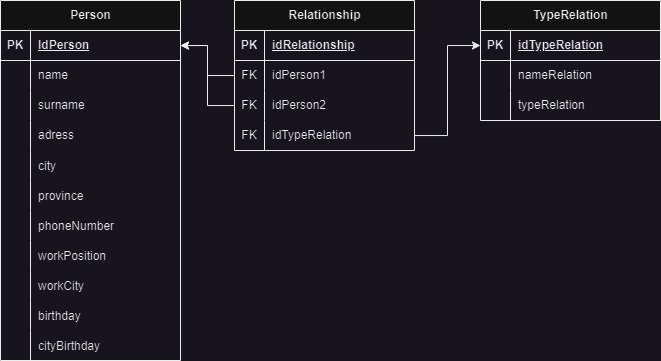

The diagram above was exported from draw.io. Its source (the exported page's mxGraphModel, read from the mxfile embedded in the PNG):
<mxGraphModel dx="453" dy="678" grid="1" gridSize="10" guides="1" tooltips="1" connect="1" arrows="1" fold="1" page="1" pageScale="1" pageWidth="827" pageHeight="1169" math="0" shadow="0">
  <root>
    <mxCell id="0" />
    <mxCell id="1" parent="0" />
    <mxCell id="npg_1Kd3ZKpBI7FN--kZ-1" value="Person" style="shape=table;startSize=30;container=1;collapsible=1;childLayout=tableLayout;fixedRows=1;rowLines=0;fontStyle=1;align=center;resizeLast=1;html=1;" vertex="1" parent="1">
      <mxGeometry y="240" width="180" height="360" as="geometry" />
    </mxCell>
    <mxCell id="npg_1Kd3ZKpBI7FN--kZ-2" value="" style="shape=tableRow;horizontal=0;startSize=0;swimlaneHead=0;swimlaneBody=0;fillColor=none;collapsible=0;dropTarget=0;points=[[0,0.5],[1,0.5]];portConstraint=eastwest;top=0;left=0;right=0;bottom=1;" vertex="1" parent="npg_1Kd3ZKpBI7FN--kZ-1">
      <mxGeometry y="30" width="180" height="30" as="geometry" />
    </mxCell>
    <mxCell id="npg_1Kd3ZKpBI7FN--kZ-3" value="PK" style="shape=partialRectangle;connectable=0;fillColor=none;top=0;left=0;bottom=0;right=0;fontStyle=1;overflow=hidden;whiteSpace=wrap;html=1;" vertex="1" parent="npg_1Kd3ZKpBI7FN--kZ-2">
      <mxGeometry width="30" height="30" as="geometry">
        <mxRectangle width="30" height="30" as="alternateBounds" />
      </mxGeometry>
    </mxCell>
    <mxCell id="npg_1Kd3ZKpBI7FN--kZ-4" value="IdPerson" style="shape=partialRectangle;connectable=0;fillColor=none;top=0;left=0;bottom=0;right=0;align=left;spacingLeft=6;fontStyle=5;overflow=hidden;whiteSpace=wrap;html=1;" vertex="1" parent="npg_1Kd3ZKpBI7FN--kZ-2">
      <mxGeometry x="30" width="150" height="30" as="geometry">
        <mxRectangle width="150" height="30" as="alternateBounds" />
      </mxGeometry>
    </mxCell>
    <mxCell id="npg_1Kd3ZKpBI7FN--kZ-5" value="" style="shape=tableRow;horizontal=0;startSize=0;swimlaneHead=0;swimlaneBody=0;fillColor=none;collapsible=0;dropTarget=0;points=[[0,0.5],[1,0.5]];portConstraint=eastwest;top=0;left=0;right=0;bottom=0;" vertex="1" parent="npg_1Kd3ZKpBI7FN--kZ-1">
      <mxGeometry y="60" width="180" height="30" as="geometry" />
    </mxCell>
    <mxCell id="npg_1Kd3ZKpBI7FN--kZ-6" value="" style="shape=partialRectangle;connectable=0;fillColor=none;top=0;left=0;bottom=0;right=0;editable=1;overflow=hidden;whiteSpace=wrap;html=1;" vertex="1" parent="npg_1Kd3ZKpBI7FN--kZ-5">
      <mxGeometry width="30" height="30" as="geometry">
        <mxRectangle width="30" height="30" as="alternateBounds" />
      </mxGeometry>
    </mxCell>
    <mxCell id="npg_1Kd3ZKpBI7FN--kZ-7" value="name" style="shape=partialRectangle;connectable=0;fillColor=none;top=0;left=0;bottom=0;right=0;align=left;spacingLeft=6;overflow=hidden;whiteSpace=wrap;html=1;" vertex="1" parent="npg_1Kd3ZKpBI7FN--kZ-5">
      <mxGeometry x="30" width="150" height="30" as="geometry">
        <mxRectangle width="150" height="30" as="alternateBounds" />
      </mxGeometry>
    </mxCell>
    <mxCell id="npg_1Kd3ZKpBI7FN--kZ-8" value="" style="shape=tableRow;horizontal=0;startSize=0;swimlaneHead=0;swimlaneBody=0;fillColor=none;collapsible=0;dropTarget=0;points=[[0,0.5],[1,0.5]];portConstraint=eastwest;top=0;left=0;right=0;bottom=0;" vertex="1" parent="npg_1Kd3ZKpBI7FN--kZ-1">
      <mxGeometry y="90" width="180" height="30" as="geometry" />
    </mxCell>
    <mxCell id="npg_1Kd3ZKpBI7FN--kZ-9" value="" style="shape=partialRectangle;connectable=0;fillColor=none;top=0;left=0;bottom=0;right=0;editable=1;overflow=hidden;whiteSpace=wrap;html=1;" vertex="1" parent="npg_1Kd3ZKpBI7FN--kZ-8">
      <mxGeometry width="30" height="30" as="geometry">
        <mxRectangle width="30" height="30" as="alternateBounds" />
      </mxGeometry>
    </mxCell>
    <mxCell id="npg_1Kd3ZKpBI7FN--kZ-10" value="surname" style="shape=partialRectangle;connectable=0;fillColor=none;top=0;left=0;bottom=0;right=0;align=left;spacingLeft=6;overflow=hidden;whiteSpace=wrap;html=1;" vertex="1" parent="npg_1Kd3ZKpBI7FN--kZ-8">
      <mxGeometry x="30" width="150" height="30" as="geometry">
        <mxRectangle width="150" height="30" as="alternateBounds" />
      </mxGeometry>
    </mxCell>
    <mxCell id="npg_1Kd3ZKpBI7FN--kZ-11" value="" style="shape=tableRow;horizontal=0;startSize=0;swimlaneHead=0;swimlaneBody=0;fillColor=none;collapsible=0;dropTarget=0;points=[[0,0.5],[1,0.5]];portConstraint=eastwest;top=0;left=0;right=0;bottom=0;" vertex="1" parent="npg_1Kd3ZKpBI7FN--kZ-1">
      <mxGeometry y="120" width="180" height="30" as="geometry" />
    </mxCell>
    <mxCell id="npg_1Kd3ZKpBI7FN--kZ-12" value="" style="shape=partialRectangle;connectable=0;fillColor=none;top=0;left=0;bottom=0;right=0;editable=1;overflow=hidden;whiteSpace=wrap;html=1;" vertex="1" parent="npg_1Kd3ZKpBI7FN--kZ-11">
      <mxGeometry width="30" height="30" as="geometry">
        <mxRectangle width="30" height="30" as="alternateBounds" />
      </mxGeometry>
    </mxCell>
    <mxCell id="npg_1Kd3ZKpBI7FN--kZ-13" value="adress" style="shape=partialRectangle;connectable=0;fillColor=none;top=0;left=0;bottom=0;right=0;align=left;spacingLeft=6;overflow=hidden;whiteSpace=wrap;html=1;" vertex="1" parent="npg_1Kd3ZKpBI7FN--kZ-11">
      <mxGeometry x="30" width="150" height="30" as="geometry">
        <mxRectangle width="150" height="30" as="alternateBounds" />
      </mxGeometry>
    </mxCell>
    <mxCell id="npg_1Kd3ZKpBI7FN--kZ-69" value="" style="shape=tableRow;horizontal=0;startSize=0;swimlaneHead=0;swimlaneBody=0;fillColor=none;collapsible=0;dropTarget=0;points=[[0,0.5],[1,0.5]];portConstraint=eastwest;top=0;left=0;right=0;bottom=0;" vertex="1" parent="npg_1Kd3ZKpBI7FN--kZ-1">
      <mxGeometry y="150" width="180" height="30" as="geometry" />
    </mxCell>
    <mxCell id="npg_1Kd3ZKpBI7FN--kZ-70" value="" style="shape=partialRectangle;connectable=0;fillColor=none;top=0;left=0;bottom=0;right=0;editable=1;overflow=hidden;" vertex="1" parent="npg_1Kd3ZKpBI7FN--kZ-69">
      <mxGeometry width="30" height="30" as="geometry">
        <mxRectangle width="30" height="30" as="alternateBounds" />
      </mxGeometry>
    </mxCell>
    <mxCell id="npg_1Kd3ZKpBI7FN--kZ-71" value="city" style="shape=partialRectangle;connectable=0;fillColor=none;top=0;left=0;bottom=0;right=0;align=left;spacingLeft=6;overflow=hidden;" vertex="1" parent="npg_1Kd3ZKpBI7FN--kZ-69">
      <mxGeometry x="30" width="150" height="30" as="geometry">
        <mxRectangle width="150" height="30" as="alternateBounds" />
      </mxGeometry>
    </mxCell>
    <mxCell id="npg_1Kd3ZKpBI7FN--kZ-72" value="" style="shape=tableRow;horizontal=0;startSize=0;swimlaneHead=0;swimlaneBody=0;fillColor=none;collapsible=0;dropTarget=0;points=[[0,0.5],[1,0.5]];portConstraint=eastwest;top=0;left=0;right=0;bottom=0;" vertex="1" parent="npg_1Kd3ZKpBI7FN--kZ-1">
      <mxGeometry y="180" width="180" height="30" as="geometry" />
    </mxCell>
    <mxCell id="npg_1Kd3ZKpBI7FN--kZ-73" value="" style="shape=partialRectangle;connectable=0;fillColor=none;top=0;left=0;bottom=0;right=0;editable=1;overflow=hidden;" vertex="1" parent="npg_1Kd3ZKpBI7FN--kZ-72">
      <mxGeometry width="30" height="30" as="geometry">
        <mxRectangle width="30" height="30" as="alternateBounds" />
      </mxGeometry>
    </mxCell>
    <mxCell id="npg_1Kd3ZKpBI7FN--kZ-74" value="province" style="shape=partialRectangle;connectable=0;fillColor=none;top=0;left=0;bottom=0;right=0;align=left;spacingLeft=6;overflow=hidden;" vertex="1" parent="npg_1Kd3ZKpBI7FN--kZ-72">
      <mxGeometry x="30" width="150" height="30" as="geometry">
        <mxRectangle width="150" height="30" as="alternateBounds" />
      </mxGeometry>
    </mxCell>
    <mxCell id="npg_1Kd3ZKpBI7FN--kZ-75" value="" style="shape=tableRow;horizontal=0;startSize=0;swimlaneHead=0;swimlaneBody=0;fillColor=none;collapsible=0;dropTarget=0;points=[[0,0.5],[1,0.5]];portConstraint=eastwest;top=0;left=0;right=0;bottom=0;" vertex="1" parent="npg_1Kd3ZKpBI7FN--kZ-1">
      <mxGeometry y="210" width="180" height="30" as="geometry" />
    </mxCell>
    <mxCell id="npg_1Kd3ZKpBI7FN--kZ-76" value="" style="shape=partialRectangle;connectable=0;fillColor=none;top=0;left=0;bottom=0;right=0;editable=1;overflow=hidden;" vertex="1" parent="npg_1Kd3ZKpBI7FN--kZ-75">
      <mxGeometry width="30" height="30" as="geometry">
        <mxRectangle width="30" height="30" as="alternateBounds" />
      </mxGeometry>
    </mxCell>
    <mxCell id="npg_1Kd3ZKpBI7FN--kZ-77" value="phoneNumber" style="shape=partialRectangle;connectable=0;fillColor=none;top=0;left=0;bottom=0;right=0;align=left;spacingLeft=6;overflow=hidden;" vertex="1" parent="npg_1Kd3ZKpBI7FN--kZ-75">
      <mxGeometry x="30" width="150" height="30" as="geometry">
        <mxRectangle width="150" height="30" as="alternateBounds" />
      </mxGeometry>
    </mxCell>
    <mxCell id="npg_1Kd3ZKpBI7FN--kZ-78" value="" style="shape=tableRow;horizontal=0;startSize=0;swimlaneHead=0;swimlaneBody=0;fillColor=none;collapsible=0;dropTarget=0;points=[[0,0.5],[1,0.5]];portConstraint=eastwest;top=0;left=0;right=0;bottom=0;" vertex="1" parent="npg_1Kd3ZKpBI7FN--kZ-1">
      <mxGeometry y="240" width="180" height="30" as="geometry" />
    </mxCell>
    <mxCell id="npg_1Kd3ZKpBI7FN--kZ-79" value="" style="shape=partialRectangle;connectable=0;fillColor=none;top=0;left=0;bottom=0;right=0;editable=1;overflow=hidden;" vertex="1" parent="npg_1Kd3ZKpBI7FN--kZ-78">
      <mxGeometry width="30" height="30" as="geometry">
        <mxRectangle width="30" height="30" as="alternateBounds" />
      </mxGeometry>
    </mxCell>
    <mxCell id="npg_1Kd3ZKpBI7FN--kZ-80" value="workPosition" style="shape=partialRectangle;connectable=0;fillColor=none;top=0;left=0;bottom=0;right=0;align=left;spacingLeft=6;overflow=hidden;" vertex="1" parent="npg_1Kd3ZKpBI7FN--kZ-78">
      <mxGeometry x="30" width="150" height="30" as="geometry">
        <mxRectangle width="150" height="30" as="alternateBounds" />
      </mxGeometry>
    </mxCell>
    <mxCell id="npg_1Kd3ZKpBI7FN--kZ-81" value="" style="shape=tableRow;horizontal=0;startSize=0;swimlaneHead=0;swimlaneBody=0;fillColor=none;collapsible=0;dropTarget=0;points=[[0,0.5],[1,0.5]];portConstraint=eastwest;top=0;left=0;right=0;bottom=0;" vertex="1" parent="npg_1Kd3ZKpBI7FN--kZ-1">
      <mxGeometry y="270" width="180" height="30" as="geometry" />
    </mxCell>
    <mxCell id="npg_1Kd3ZKpBI7FN--kZ-82" value="" style="shape=partialRectangle;connectable=0;fillColor=none;top=0;left=0;bottom=0;right=0;editable=1;overflow=hidden;" vertex="1" parent="npg_1Kd3ZKpBI7FN--kZ-81">
      <mxGeometry width="30" height="30" as="geometry">
        <mxRectangle width="30" height="30" as="alternateBounds" />
      </mxGeometry>
    </mxCell>
    <mxCell id="npg_1Kd3ZKpBI7FN--kZ-83" value="workCity" style="shape=partialRectangle;connectable=0;fillColor=none;top=0;left=0;bottom=0;right=0;align=left;spacingLeft=6;overflow=hidden;" vertex="1" parent="npg_1Kd3ZKpBI7FN--kZ-81">
      <mxGeometry x="30" width="150" height="30" as="geometry">
        <mxRectangle width="150" height="30" as="alternateBounds" />
      </mxGeometry>
    </mxCell>
    <mxCell id="npg_1Kd3ZKpBI7FN--kZ-84" value="" style="shape=tableRow;horizontal=0;startSize=0;swimlaneHead=0;swimlaneBody=0;fillColor=none;collapsible=0;dropTarget=0;points=[[0,0.5],[1,0.5]];portConstraint=eastwest;top=0;left=0;right=0;bottom=0;" vertex="1" parent="npg_1Kd3ZKpBI7FN--kZ-1">
      <mxGeometry y="300" width="180" height="30" as="geometry" />
    </mxCell>
    <mxCell id="npg_1Kd3ZKpBI7FN--kZ-85" value="" style="shape=partialRectangle;connectable=0;fillColor=none;top=0;left=0;bottom=0;right=0;editable=1;overflow=hidden;" vertex="1" parent="npg_1Kd3ZKpBI7FN--kZ-84">
      <mxGeometry width="30" height="30" as="geometry">
        <mxRectangle width="30" height="30" as="alternateBounds" />
      </mxGeometry>
    </mxCell>
    <mxCell id="npg_1Kd3ZKpBI7FN--kZ-86" value="birthday" style="shape=partialRectangle;connectable=0;fillColor=none;top=0;left=0;bottom=0;right=0;align=left;spacingLeft=6;overflow=hidden;" vertex="1" parent="npg_1Kd3ZKpBI7FN--kZ-84">
      <mxGeometry x="30" width="150" height="30" as="geometry">
        <mxRectangle width="150" height="30" as="alternateBounds" />
      </mxGeometry>
    </mxCell>
    <mxCell id="npg_1Kd3ZKpBI7FN--kZ-87" value="" style="shape=tableRow;horizontal=0;startSize=0;swimlaneHead=0;swimlaneBody=0;fillColor=none;collapsible=0;dropTarget=0;points=[[0,0.5],[1,0.5]];portConstraint=eastwest;top=0;left=0;right=0;bottom=0;" vertex="1" parent="npg_1Kd3ZKpBI7FN--kZ-1">
      <mxGeometry y="330" width="180" height="30" as="geometry" />
    </mxCell>
    <mxCell id="npg_1Kd3ZKpBI7FN--kZ-88" value="" style="shape=partialRectangle;connectable=0;fillColor=none;top=0;left=0;bottom=0;right=0;editable=1;overflow=hidden;" vertex="1" parent="npg_1Kd3ZKpBI7FN--kZ-87">
      <mxGeometry width="30" height="30" as="geometry">
        <mxRectangle width="30" height="30" as="alternateBounds" />
      </mxGeometry>
    </mxCell>
    <mxCell id="npg_1Kd3ZKpBI7FN--kZ-89" value="cityBirthday" style="shape=partialRectangle;connectable=0;fillColor=none;top=0;left=0;bottom=0;right=0;align=left;spacingLeft=6;overflow=hidden;" vertex="1" parent="npg_1Kd3ZKpBI7FN--kZ-87">
      <mxGeometry x="30" width="150" height="30" as="geometry">
        <mxRectangle width="150" height="30" as="alternateBounds" />
      </mxGeometry>
    </mxCell>
    <mxCell id="npg_1Kd3ZKpBI7FN--kZ-66" style="edgeStyle=orthogonalEdgeStyle;rounded=0;orthogonalLoop=1;jettySize=auto;html=1;" edge="1" parent="1" source="npg_1Kd3ZKpBI7FN--kZ-14" target="npg_1Kd3ZKpBI7FN--kZ-2">
      <mxGeometry relative="1" as="geometry" />
    </mxCell>
    <mxCell id="npg_1Kd3ZKpBI7FN--kZ-14" value="Relationship" style="shape=table;startSize=30;container=1;collapsible=1;childLayout=tableLayout;fixedRows=1;rowLines=0;fontStyle=1;align=center;resizeLast=1;html=1;" vertex="1" parent="1">
      <mxGeometry x="234" y="240" width="180" height="150" as="geometry" />
    </mxCell>
    <mxCell id="npg_1Kd3ZKpBI7FN--kZ-15" value="" style="shape=tableRow;horizontal=0;startSize=0;swimlaneHead=0;swimlaneBody=0;fillColor=none;collapsible=0;dropTarget=0;points=[[0,0.5],[1,0.5]];portConstraint=eastwest;top=0;left=0;right=0;bottom=1;" vertex="1" parent="npg_1Kd3ZKpBI7FN--kZ-14">
      <mxGeometry y="30" width="180" height="30" as="geometry" />
    </mxCell>
    <mxCell id="npg_1Kd3ZKpBI7FN--kZ-16" value="PK" style="shape=partialRectangle;connectable=0;fillColor=none;top=0;left=0;bottom=0;right=0;fontStyle=1;overflow=hidden;whiteSpace=wrap;html=1;" vertex="1" parent="npg_1Kd3ZKpBI7FN--kZ-15">
      <mxGeometry width="30" height="30" as="geometry">
        <mxRectangle width="30" height="30" as="alternateBounds" />
      </mxGeometry>
    </mxCell>
    <mxCell id="npg_1Kd3ZKpBI7FN--kZ-17" value="idRelationship" style="shape=partialRectangle;connectable=0;fillColor=none;top=0;left=0;bottom=0;right=0;align=left;spacingLeft=6;fontStyle=5;overflow=hidden;whiteSpace=wrap;html=1;" vertex="1" parent="npg_1Kd3ZKpBI7FN--kZ-15">
      <mxGeometry x="30" width="150" height="30" as="geometry">
        <mxRectangle width="150" height="30" as="alternateBounds" />
      </mxGeometry>
    </mxCell>
    <mxCell id="npg_1Kd3ZKpBI7FN--kZ-18" value="" style="shape=tableRow;horizontal=0;startSize=0;swimlaneHead=0;swimlaneBody=0;fillColor=none;collapsible=0;dropTarget=0;points=[[0,0.5],[1,0.5]];portConstraint=eastwest;top=0;left=0;right=0;bottom=0;" vertex="1" parent="npg_1Kd3ZKpBI7FN--kZ-14">
      <mxGeometry y="60" width="180" height="30" as="geometry" />
    </mxCell>
    <mxCell id="npg_1Kd3ZKpBI7FN--kZ-19" value="FK" style="shape=partialRectangle;connectable=0;fillColor=none;top=0;left=0;bottom=0;right=0;editable=1;overflow=hidden;whiteSpace=wrap;html=1;" vertex="1" parent="npg_1Kd3ZKpBI7FN--kZ-18">
      <mxGeometry width="30" height="30" as="geometry">
        <mxRectangle width="30" height="30" as="alternateBounds" />
      </mxGeometry>
    </mxCell>
    <mxCell id="npg_1Kd3ZKpBI7FN--kZ-20" value="idPerson1" style="shape=partialRectangle;connectable=0;fillColor=none;top=0;left=0;bottom=0;right=0;align=left;spacingLeft=6;overflow=hidden;whiteSpace=wrap;html=1;" vertex="1" parent="npg_1Kd3ZKpBI7FN--kZ-18">
      <mxGeometry x="30" width="150" height="30" as="geometry">
        <mxRectangle width="150" height="30" as="alternateBounds" />
      </mxGeometry>
    </mxCell>
    <mxCell id="npg_1Kd3ZKpBI7FN--kZ-21" value="" style="shape=tableRow;horizontal=0;startSize=0;swimlaneHead=0;swimlaneBody=0;fillColor=none;collapsible=0;dropTarget=0;points=[[0,0.5],[1,0.5]];portConstraint=eastwest;top=0;left=0;right=0;bottom=0;" vertex="1" parent="npg_1Kd3ZKpBI7FN--kZ-14">
      <mxGeometry y="90" width="180" height="30" as="geometry" />
    </mxCell>
    <mxCell id="npg_1Kd3ZKpBI7FN--kZ-22" value="FK" style="shape=partialRectangle;connectable=0;fillColor=none;top=0;left=0;bottom=0;right=0;editable=1;overflow=hidden;whiteSpace=wrap;html=1;" vertex="1" parent="npg_1Kd3ZKpBI7FN--kZ-21">
      <mxGeometry width="30" height="30" as="geometry">
        <mxRectangle width="30" height="30" as="alternateBounds" />
      </mxGeometry>
    </mxCell>
    <mxCell id="npg_1Kd3ZKpBI7FN--kZ-23" value="idPerson2" style="shape=partialRectangle;connectable=0;fillColor=none;top=0;left=0;bottom=0;right=0;align=left;spacingLeft=6;overflow=hidden;whiteSpace=wrap;html=1;" vertex="1" parent="npg_1Kd3ZKpBI7FN--kZ-21">
      <mxGeometry x="30" width="150" height="30" as="geometry">
        <mxRectangle width="150" height="30" as="alternateBounds" />
      </mxGeometry>
    </mxCell>
    <mxCell id="npg_1Kd3ZKpBI7FN--kZ-24" value="" style="shape=tableRow;horizontal=0;startSize=0;swimlaneHead=0;swimlaneBody=0;fillColor=none;collapsible=0;dropTarget=0;points=[[0,0.5],[1,0.5]];portConstraint=eastwest;top=0;left=0;right=0;bottom=0;" vertex="1" parent="npg_1Kd3ZKpBI7FN--kZ-14">
      <mxGeometry y="120" width="180" height="30" as="geometry" />
    </mxCell>
    <mxCell id="npg_1Kd3ZKpBI7FN--kZ-25" value="FK" style="shape=partialRectangle;connectable=0;fillColor=none;top=0;left=0;bottom=0;right=0;editable=1;overflow=hidden;whiteSpace=wrap;html=1;" vertex="1" parent="npg_1Kd3ZKpBI7FN--kZ-24">
      <mxGeometry width="30" height="30" as="geometry">
        <mxRectangle width="30" height="30" as="alternateBounds" />
      </mxGeometry>
    </mxCell>
    <mxCell id="npg_1Kd3ZKpBI7FN--kZ-26" value="idTypeRelation" style="shape=partialRectangle;connectable=0;fillColor=none;top=0;left=0;bottom=0;right=0;align=left;spacingLeft=6;overflow=hidden;whiteSpace=wrap;html=1;" vertex="1" parent="npg_1Kd3ZKpBI7FN--kZ-24">
      <mxGeometry x="30" width="150" height="30" as="geometry">
        <mxRectangle width="150" height="30" as="alternateBounds" />
      </mxGeometry>
    </mxCell>
    <mxCell id="npg_1Kd3ZKpBI7FN--kZ-27" value="TypeRelation" style="shape=table;startSize=30;container=1;collapsible=1;childLayout=tableLayout;fixedRows=1;rowLines=0;fontStyle=1;align=center;resizeLast=1;html=1;" vertex="1" parent="1">
      <mxGeometry x="480" y="240" width="180" height="120" as="geometry" />
    </mxCell>
    <mxCell id="npg_1Kd3ZKpBI7FN--kZ-28" value="" style="shape=tableRow;horizontal=0;startSize=0;swimlaneHead=0;swimlaneBody=0;fillColor=none;collapsible=0;dropTarget=0;points=[[0,0.5],[1,0.5]];portConstraint=eastwest;top=0;left=0;right=0;bottom=1;" vertex="1" parent="npg_1Kd3ZKpBI7FN--kZ-27">
      <mxGeometry y="30" width="180" height="30" as="geometry" />
    </mxCell>
    <mxCell id="npg_1Kd3ZKpBI7FN--kZ-29" value="PK" style="shape=partialRectangle;connectable=0;fillColor=none;top=0;left=0;bottom=0;right=0;fontStyle=1;overflow=hidden;whiteSpace=wrap;html=1;" vertex="1" parent="npg_1Kd3ZKpBI7FN--kZ-28">
      <mxGeometry width="30" height="30" as="geometry">
        <mxRectangle width="30" height="30" as="alternateBounds" />
      </mxGeometry>
    </mxCell>
    <mxCell id="npg_1Kd3ZKpBI7FN--kZ-30" value="idTypeRelation" style="shape=partialRectangle;connectable=0;fillColor=none;top=0;left=0;bottom=0;right=0;align=left;spacingLeft=6;fontStyle=5;overflow=hidden;whiteSpace=wrap;html=1;" vertex="1" parent="npg_1Kd3ZKpBI7FN--kZ-28">
      <mxGeometry x="30" width="150" height="30" as="geometry">
        <mxRectangle width="150" height="30" as="alternateBounds" />
      </mxGeometry>
    </mxCell>
    <mxCell id="npg_1Kd3ZKpBI7FN--kZ-31" value="" style="shape=tableRow;horizontal=0;startSize=0;swimlaneHead=0;swimlaneBody=0;fillColor=none;collapsible=0;dropTarget=0;points=[[0,0.5],[1,0.5]];portConstraint=eastwest;top=0;left=0;right=0;bottom=0;" vertex="1" parent="npg_1Kd3ZKpBI7FN--kZ-27">
      <mxGeometry y="60" width="180" height="30" as="geometry" />
    </mxCell>
    <mxCell id="npg_1Kd3ZKpBI7FN--kZ-32" value="" style="shape=partialRectangle;connectable=0;fillColor=none;top=0;left=0;bottom=0;right=0;editable=1;overflow=hidden;whiteSpace=wrap;html=1;" vertex="1" parent="npg_1Kd3ZKpBI7FN--kZ-31">
      <mxGeometry width="30" height="30" as="geometry">
        <mxRectangle width="30" height="30" as="alternateBounds" />
      </mxGeometry>
    </mxCell>
    <mxCell id="npg_1Kd3ZKpBI7FN--kZ-33" value="nameRelation" style="shape=partialRectangle;connectable=0;fillColor=none;top=0;left=0;bottom=0;right=0;align=left;spacingLeft=6;overflow=hidden;whiteSpace=wrap;html=1;" vertex="1" parent="npg_1Kd3ZKpBI7FN--kZ-31">
      <mxGeometry x="30" width="150" height="30" as="geometry">
        <mxRectangle width="150" height="30" as="alternateBounds" />
      </mxGeometry>
    </mxCell>
    <mxCell id="npg_1Kd3ZKpBI7FN--kZ-34" value="" style="shape=tableRow;horizontal=0;startSize=0;swimlaneHead=0;swimlaneBody=0;fillColor=none;collapsible=0;dropTarget=0;points=[[0,0.5],[1,0.5]];portConstraint=eastwest;top=0;left=0;right=0;bottom=0;" vertex="1" parent="npg_1Kd3ZKpBI7FN--kZ-27">
      <mxGeometry y="90" width="180" height="30" as="geometry" />
    </mxCell>
    <mxCell id="npg_1Kd3ZKpBI7FN--kZ-35" value="" style="shape=partialRectangle;connectable=0;fillColor=none;top=0;left=0;bottom=0;right=0;editable=1;overflow=hidden;whiteSpace=wrap;html=1;" vertex="1" parent="npg_1Kd3ZKpBI7FN--kZ-34">
      <mxGeometry width="30" height="30" as="geometry">
        <mxRectangle width="30" height="30" as="alternateBounds" />
      </mxGeometry>
    </mxCell>
    <mxCell id="npg_1Kd3ZKpBI7FN--kZ-36" value="typeRelation" style="shape=partialRectangle;connectable=0;fillColor=none;top=0;left=0;bottom=0;right=0;align=left;spacingLeft=6;overflow=hidden;whiteSpace=wrap;html=1;" vertex="1" parent="npg_1Kd3ZKpBI7FN--kZ-34">
      <mxGeometry x="30" width="150" height="30" as="geometry">
        <mxRectangle width="150" height="30" as="alternateBounds" />
      </mxGeometry>
    </mxCell>
    <mxCell id="npg_1Kd3ZKpBI7FN--kZ-67" style="edgeStyle=orthogonalEdgeStyle;rounded=0;orthogonalLoop=1;jettySize=auto;html=1;" edge="1" parent="1" source="npg_1Kd3ZKpBI7FN--kZ-21" target="npg_1Kd3ZKpBI7FN--kZ-2">
      <mxGeometry relative="1" as="geometry" />
    </mxCell>
    <mxCell id="npg_1Kd3ZKpBI7FN--kZ-68" style="edgeStyle=orthogonalEdgeStyle;rounded=0;orthogonalLoop=1;jettySize=auto;html=1;" edge="1" parent="1" source="npg_1Kd3ZKpBI7FN--kZ-24" target="npg_1Kd3ZKpBI7FN--kZ-28">
      <mxGeometry relative="1" as="geometry" />
    </mxCell>
  </root>
</mxGraphModel>